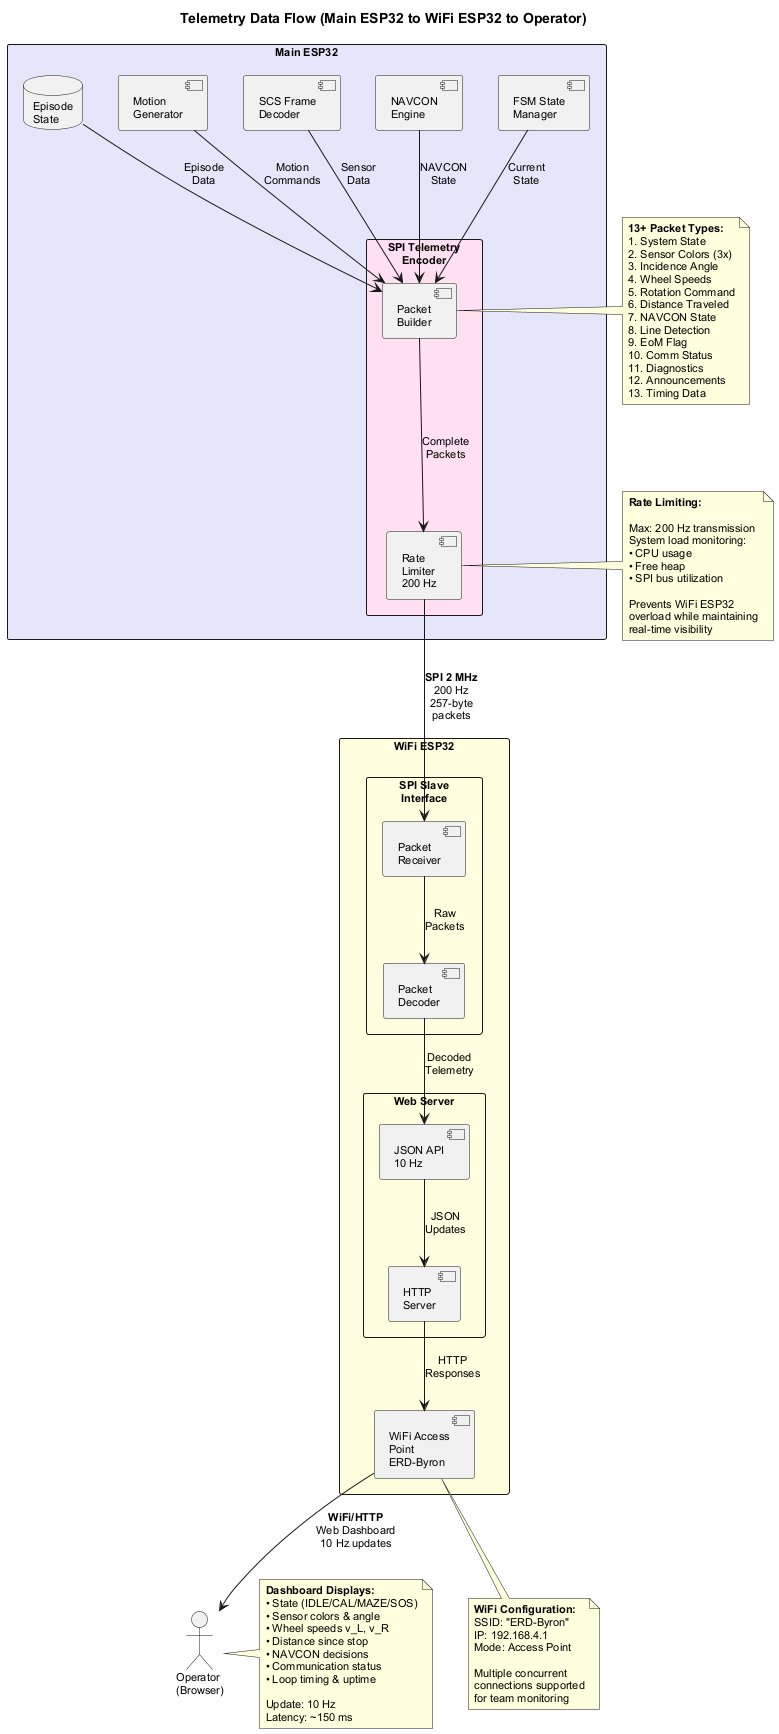

The diagram above was rendered by PlantUML. Its source (embedded in the PNG):
@startuml dataflow_telemetry

skinparam backgroundColor #FFFFFF
skinparam shadowing false
skinparam defaultFontName Arial
skinparam defaultFontSize 11

title Telemetry Data Flow (Main ESP32 to WiFi ESP32 to Operator)

' Main ESP32 telemetry sources
rectangle "Main ESP32" #E6E6FA {
  component [FSM State\nManager] as FSM
  component [NAVCON\nEngine] as NAV
  component [SCS Frame\nDecoder] as FD
  component [Motion\nGenerator] as MG

  database "Episode\nState" as ES

  rectangle "SPI Telemetry\nEncoder" as SPITX #FFE0F0 {
    component [Packet\nBuilder] as PB
    component [Rate\nLimiter\n200 Hz] as RL
  }
}

' WiFi ESP32
rectangle "WiFi ESP32" #FFFFE0 {
  rectangle "SPI Slave\nInterface" as SPIRX {
    component [Packet\nReceiver] as PR
    component [Packet\nDecoder] as PD
  }

  rectangle "Web Server" as WEB {
    component [HTTP\nServer] as HTTP
    component [JSON API\n10 Hz] as JSON
  }

  component [WiFi Access\nPoint\nERD-Byron] as AP
}

actor "Operator\n(Browser)" as OP

' Telemetry collection on Main ESP32
FSM --> PB : Current\nState
NAV --> PB : NAVCON\nState
ES --> PB : Episode\nData
FD --> PB : Sensor\nData
MG --> PB : Motion\nCommands

' SPI transfer
PB --> RL : Complete\nPackets
RL --> PR : **SPI 2 MHz**\n200 Hz\n257-byte\npackets

' WiFi ESP32 processing
PR --> PD : Raw\nPackets
PD --> JSON : Decoded\nTelemetry
JSON --> HTTP : JSON\nUpdates
HTTP --> AP : HTTP\nResponses

' To operator
AP --> OP : **WiFi/HTTP**\nWeb Dashboard\n10 Hz updates

note right of PB
  **13+ Packet Types:**
  1. System State
  2. Sensor Colors (3x)
  3. Incidence Angle
  4. Wheel Speeds
  5. Rotation Command
  6. Distance Traveled
  7. NAVCON State
  8. Line Detection
  9. EoM Flag
  10. Comm Status
  11. Diagnostics
  12. Announcements
  13. Timing Data
end note

note right of RL
  **Rate Limiting:**

  Max: 200 Hz transmission
  System load monitoring:
  • CPU usage
  • Free heap
  • SPI bus utilization

  Prevents WiFi ESP32
  overload while maintaining
  real-time visibility
end note

note bottom of AP
  **WiFi Configuration:**
  SSID: "ERD-Byron"
  IP: 192.168.4.1
  Mode: Access Point

  Multiple concurrent
  connections supported
  for team monitoring
end note

note right of OP
  **Dashboard Displays:**
  • State (IDLE/CAL/MAZE/SOS)
  • Sensor colors & angle
  • Wheel speeds v_L, v_R
  • Distance since stop
  • NAVCON decisions
  • Communication status
  • Loop timing & uptime

  Update: 10 Hz
  Latency: ~150 ms
end note

@enduml